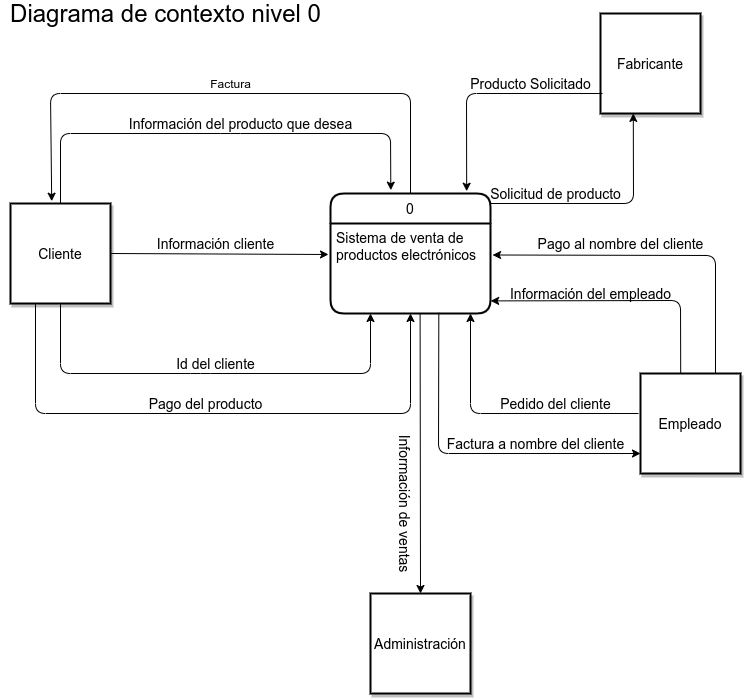

The diagram above was exported from draw.io. Its source (the exported page's mxGraphModel, read from the mxfile embedded in the PNG):
<mxGraphModel dx="648" dy="493" grid="1" gridSize="10" guides="1" tooltips="1" connect="1" arrows="1" fold="1" page="1" pageScale="1" pageWidth="827" pageHeight="1169" math="0" shadow="0">
  <root>
    <mxCell id="0" />
    <mxCell id="1" parent="0" />
    <mxCell id="OfbiQBy_2irTfIA18y45-1" value="0" style="swimlane;childLayout=stackLayout;horizontal=1;startSize=30;horizontalStack=0;rounded=1;fontSize=14;fontStyle=0;strokeWidth=2;resizeParent=0;resizeLast=1;shadow=0;dashed=0;align=center;" parent="1" vertex="1">
      <mxGeometry x="360" y="220" width="160" height="120" as="geometry" />
    </mxCell>
    <mxCell id="OfbiQBy_2irTfIA18y45-2" value="Sistema de venta de &#10;productos electrónicos" style="align=left;strokeColor=none;fillColor=none;spacingLeft=4;fontSize=14;verticalAlign=top;resizable=0;rotatable=0;part=1;" parent="OfbiQBy_2irTfIA18y45-1" vertex="1">
      <mxGeometry y="30" width="160" height="90" as="geometry" />
    </mxCell>
    <mxCell id="OfbiQBy_2irTfIA18y45-3" value="Cliente" style="whiteSpace=wrap;html=1;align=center;fontSize=14;strokeWidth=2;shadow=1;" parent="1" vertex="1">
      <mxGeometry x="40" y="230" width="100" height="100" as="geometry" />
    </mxCell>
    <mxCell id="OfbiQBy_2irTfIA18y45-4" value="Empleado" style="whiteSpace=wrap;html=1;align=center;fontSize=14;strokeWidth=2;shadow=1;" parent="1" vertex="1">
      <mxGeometry x="670" y="400" width="100" height="100" as="geometry" />
    </mxCell>
    <mxCell id="OfbiQBy_2irTfIA18y45-5" value="Fabricante" style="whiteSpace=wrap;html=1;align=center;fontSize=14;strokeWidth=2;shadow=1;" parent="1" vertex="1">
      <mxGeometry x="630" y="40" width="100" height="100" as="geometry" />
    </mxCell>
    <mxCell id="OfbiQBy_2irTfIA18y45-11" value="" style="endArrow=classic;html=1;fontSize=14;exitX=1;exitY=0.5;exitDx=0;exitDy=0;" parent="1" source="OfbiQBy_2irTfIA18y45-3" edge="1">
      <mxGeometry width="50" height="50" relative="1" as="geometry">
        <mxPoint x="180" y="320" as="sourcePoint" />
        <mxPoint x="358" y="281" as="targetPoint" />
        <Array as="points" />
      </mxGeometry>
    </mxCell>
    <mxCell id="OfbiQBy_2irTfIA18y45-12" value="Información cliente" style="text;html=1;align=center;verticalAlign=middle;resizable=0;points=[];autosize=1;fontSize=14;" parent="1" vertex="1">
      <mxGeometry x="180" y="260" width="130" height="20" as="geometry" />
    </mxCell>
    <mxCell id="qM4TuDpWdBUHrzvV_vDU-2" value="" style="endArrow=classic;html=1;exitX=0.5;exitY=1;exitDx=0;exitDy=0;entryX=0.25;entryY=1;entryDx=0;entryDy=0;" parent="1" source="OfbiQBy_2irTfIA18y45-3" target="OfbiQBy_2irTfIA18y45-2" edge="1">
      <mxGeometry width="50" height="50" relative="1" as="geometry">
        <mxPoint x="65" y="420" as="sourcePoint" />
        <mxPoint x="115" y="370" as="targetPoint" />
        <Array as="points">
          <mxPoint x="90" y="400" />
          <mxPoint x="230" y="400" />
          <mxPoint x="400" y="400" />
        </Array>
      </mxGeometry>
    </mxCell>
    <mxCell id="afOraHPBJWOI6_UP8oGV-1" value="&lt;font style=&quot;font-size: 14px&quot;&gt;Id del cliente&lt;/font&gt;" style="text;html=1;align=center;verticalAlign=middle;resizable=0;points=[];autosize=1;" vertex="1" parent="1">
      <mxGeometry x="200" y="380" width="90" height="20" as="geometry" />
    </mxCell>
    <mxCell id="afOraHPBJWOI6_UP8oGV-3" value="" style="endArrow=classic;html=1;exitX=0.5;exitY=0;exitDx=0;exitDy=0;entryX=0.377;entryY=-0.028;entryDx=0;entryDy=0;entryPerimeter=0;" edge="1" parent="1" source="OfbiQBy_2irTfIA18y45-3" target="OfbiQBy_2irTfIA18y45-1">
      <mxGeometry width="50" height="50" relative="1" as="geometry">
        <mxPoint x="230" y="180" as="sourcePoint" />
        <mxPoint x="420" y="200" as="targetPoint" />
        <Array as="points">
          <mxPoint x="90" y="160" />
          <mxPoint x="260" y="160" />
          <mxPoint x="420" y="160" />
        </Array>
      </mxGeometry>
    </mxCell>
    <mxCell id="afOraHPBJWOI6_UP8oGV-4" value="&lt;font style=&quot;font-size: 14px&quot;&gt;Información del producto que desea&lt;/font&gt;" style="text;html=1;align=center;verticalAlign=middle;resizable=0;points=[];autosize=1;" vertex="1" parent="1">
      <mxGeometry x="150" y="140" width="240" height="20" as="geometry" />
    </mxCell>
    <mxCell id="afOraHPBJWOI6_UP8oGV-5" value="" style="endArrow=classic;html=1;exitX=0.25;exitY=1;exitDx=0;exitDy=0;" edge="1" parent="1" source="OfbiQBy_2irTfIA18y45-3" target="OfbiQBy_2irTfIA18y45-2">
      <mxGeometry width="50" height="50" relative="1" as="geometry">
        <mxPoint x="100" y="470" as="sourcePoint" />
        <mxPoint x="430" y="350" as="targetPoint" />
        <Array as="points">
          <mxPoint x="65" y="440" />
          <mxPoint x="440" y="440" />
        </Array>
      </mxGeometry>
    </mxCell>
    <mxCell id="afOraHPBJWOI6_UP8oGV-6" value="&lt;font style=&quot;font-size: 14px&quot;&gt;Pago del producto&lt;/font&gt;" style="text;html=1;align=center;verticalAlign=middle;resizable=0;points=[];autosize=1;" vertex="1" parent="1">
      <mxGeometry x="170" y="420" width="130" height="20" as="geometry" />
    </mxCell>
    <mxCell id="afOraHPBJWOI6_UP8oGV-8" value="" style="endArrow=classic;html=1;exitX=0.5;exitY=0;exitDx=0;exitDy=0;entryX=0.412;entryY=-0.023;entryDx=0;entryDy=0;entryPerimeter=0;" edge="1" parent="1" source="OfbiQBy_2irTfIA18y45-1" target="OfbiQBy_2irTfIA18y45-3">
      <mxGeometry width="50" height="50" relative="1" as="geometry">
        <mxPoint x="470" y="170" as="sourcePoint" />
        <mxPoint x="60" y="140" as="targetPoint" />
        <Array as="points">
          <mxPoint x="440" y="120" />
          <mxPoint x="80" y="120" />
        </Array>
      </mxGeometry>
    </mxCell>
    <mxCell id="afOraHPBJWOI6_UP8oGV-9" value="Factura" style="text;html=1;align=center;verticalAlign=middle;resizable=0;points=[];autosize=1;" vertex="1" parent="1">
      <mxGeometry x="230" y="100" width="60" height="20" as="geometry" />
    </mxCell>
    <mxCell id="afOraHPBJWOI6_UP8oGV-10" value="&lt;font style=&quot;font-size: 24px&quot;&gt;Diagrama de contexto nivel 0&lt;/font&gt;" style="text;html=1;align=center;verticalAlign=middle;resizable=0;points=[];autosize=1;" vertex="1" parent="1">
      <mxGeometry x="30" y="30" width="330" height="20" as="geometry" />
    </mxCell>
    <mxCell id="afOraHPBJWOI6_UP8oGV-11" value="" style="endArrow=classic;html=1;entryX=0.328;entryY=0.999;entryDx=0;entryDy=0;entryPerimeter=0;" edge="1" parent="1" target="OfbiQBy_2irTfIA18y45-5">
      <mxGeometry width="50" height="50" relative="1" as="geometry">
        <mxPoint x="520" y="230" as="sourcePoint" />
        <mxPoint x="670" y="170" as="targetPoint" />
        <Array as="points">
          <mxPoint x="663" y="230" />
        </Array>
      </mxGeometry>
    </mxCell>
    <mxCell id="afOraHPBJWOI6_UP8oGV-12" value="&lt;font style=&quot;font-size: 14px&quot;&gt;Solicitud de producto&lt;/font&gt;" style="text;html=1;align=center;verticalAlign=middle;resizable=0;points=[];autosize=1;" vertex="1" parent="1">
      <mxGeometry x="510" y="210" width="150" height="20" as="geometry" />
    </mxCell>
    <mxCell id="afOraHPBJWOI6_UP8oGV-14" value="" style="endArrow=classic;html=1;entryX=0.851;entryY=-0.019;entryDx=0;entryDy=0;entryPerimeter=0;" edge="1" parent="1" target="OfbiQBy_2irTfIA18y45-1">
      <mxGeometry width="50" height="50" relative="1" as="geometry">
        <mxPoint x="632" y="120" as="sourcePoint" />
        <mxPoint x="500" y="40" as="targetPoint" />
        <Array as="points">
          <mxPoint x="496" y="120" />
        </Array>
      </mxGeometry>
    </mxCell>
    <mxCell id="afOraHPBJWOI6_UP8oGV-15" value="&lt;font style=&quot;font-size: 14px&quot;&gt;Producto Solicitado&lt;/font&gt;" style="text;html=1;align=center;verticalAlign=middle;resizable=0;points=[];autosize=1;" vertex="1" parent="1">
      <mxGeometry x="490" y="100" width="140" height="20" as="geometry" />
    </mxCell>
    <mxCell id="afOraHPBJWOI6_UP8oGV-17" value="" style="endArrow=classic;html=1;entryX=1.001;entryY=0.86;entryDx=0;entryDy=0;entryPerimeter=0;exitX=0.402;exitY=0;exitDx=0;exitDy=0;exitPerimeter=0;" edge="1" parent="1" source="OfbiQBy_2irTfIA18y45-4" target="OfbiQBy_2irTfIA18y45-2">
      <mxGeometry width="50" height="50" relative="1" as="geometry">
        <mxPoint x="710" y="398" as="sourcePoint" />
        <mxPoint x="580" y="330" as="targetPoint" />
        <Array as="points">
          <mxPoint x="710" y="327" />
        </Array>
      </mxGeometry>
    </mxCell>
    <mxCell id="afOraHPBJWOI6_UP8oGV-18" value="&lt;font style=&quot;font-size: 14px&quot;&gt;Información del empleado&lt;/font&gt;" style="text;html=1;align=center;verticalAlign=middle;resizable=0;points=[];autosize=1;" vertex="1" parent="1">
      <mxGeometry x="530" y="310" width="180" height="20" as="geometry" />
    </mxCell>
    <mxCell id="afOraHPBJWOI6_UP8oGV-22" value="" style="endArrow=classic;html=1;entryX=0.875;entryY=1;entryDx=0;entryDy=0;entryPerimeter=0;" edge="1" parent="1" target="OfbiQBy_2irTfIA18y45-2">
      <mxGeometry width="50" height="50" relative="1" as="geometry">
        <mxPoint x="668" y="440" as="sourcePoint" />
        <mxPoint x="580" y="380" as="targetPoint" />
        <Array as="points">
          <mxPoint x="500" y="440" />
        </Array>
      </mxGeometry>
    </mxCell>
    <mxCell id="afOraHPBJWOI6_UP8oGV-23" value="&lt;font style=&quot;font-size: 14px&quot;&gt;Pedido del cliente&lt;/font&gt;" style="text;html=1;align=center;verticalAlign=middle;resizable=0;points=[];autosize=1;" vertex="1" parent="1">
      <mxGeometry x="520" y="420" width="130" height="20" as="geometry" />
    </mxCell>
    <mxCell id="afOraHPBJWOI6_UP8oGV-25" value="" style="endArrow=classic;html=1;exitX=0.677;exitY=0.993;exitDx=0;exitDy=0;exitPerimeter=0;" edge="1" parent="1" source="OfbiQBy_2irTfIA18y45-2">
      <mxGeometry width="50" height="50" relative="1" as="geometry">
        <mxPoint x="480" y="530" as="sourcePoint" />
        <mxPoint x="670" y="480" as="targetPoint" />
        <Array as="points">
          <mxPoint x="468" y="480" />
        </Array>
      </mxGeometry>
    </mxCell>
    <mxCell id="afOraHPBJWOI6_UP8oGV-26" value="&lt;font style=&quot;font-size: 14px&quot;&gt;Factura a nombre del cliente&lt;/font&gt;" style="text;html=1;align=center;verticalAlign=middle;resizable=0;points=[];autosize=1;" vertex="1" parent="1">
      <mxGeometry x="470" y="460" width="190" height="20" as="geometry" />
    </mxCell>
    <mxCell id="afOraHPBJWOI6_UP8oGV-28" value="" style="endArrow=classic;html=1;exitX=0.75;exitY=0;exitDx=0;exitDy=0;entryX=1.013;entryY=0.35;entryDx=0;entryDy=0;entryPerimeter=0;" edge="1" parent="1" source="OfbiQBy_2irTfIA18y45-4" target="OfbiQBy_2irTfIA18y45-2">
      <mxGeometry width="50" height="50" relative="1" as="geometry">
        <mxPoint x="740" y="350" as="sourcePoint" />
        <mxPoint x="720" y="250" as="targetPoint" />
        <Array as="points">
          <mxPoint x="745" y="282" />
        </Array>
      </mxGeometry>
    </mxCell>
    <mxCell id="afOraHPBJWOI6_UP8oGV-29" value="&lt;font style=&quot;font-size: 14px&quot;&gt;Pago al nombre del cliente&lt;/font&gt;" style="text;html=1;align=center;verticalAlign=middle;resizable=0;points=[];autosize=1;" vertex="1" parent="1">
      <mxGeometry x="560" y="260" width="180" height="20" as="geometry" />
    </mxCell>
    <mxCell id="afOraHPBJWOI6_UP8oGV-31" value="Administración" style="whiteSpace=wrap;html=1;align=center;fontSize=14;strokeWidth=2;shadow=1;" vertex="1" parent="1">
      <mxGeometry x="400" y="620" width="100" height="100" as="geometry" />
    </mxCell>
    <mxCell id="afOraHPBJWOI6_UP8oGV-32" value="" style="endArrow=classic;html=1;entryX=0.5;entryY=0;entryDx=0;entryDy=0;exitX=0.56;exitY=0.999;exitDx=0;exitDy=0;exitPerimeter=0;" edge="1" parent="1" source="OfbiQBy_2irTfIA18y45-2" target="afOraHPBJWOI6_UP8oGV-31">
      <mxGeometry width="50" height="50" relative="1" as="geometry">
        <mxPoint x="450" y="343" as="sourcePoint" />
        <mxPoint x="390" y="430" as="targetPoint" />
      </mxGeometry>
    </mxCell>
    <mxCell id="afOraHPBJWOI6_UP8oGV-36" value="&lt;font style=&quot;font-size: 14px&quot;&gt;Información de ventas&lt;/font&gt;" style="text;html=1;align=center;verticalAlign=middle;resizable=0;points=[];autosize=1;rotation=90;" vertex="1" parent="1">
      <mxGeometry x="360" y="520" width="150" height="20" as="geometry" />
    </mxCell>
  </root>
</mxGraphModel>